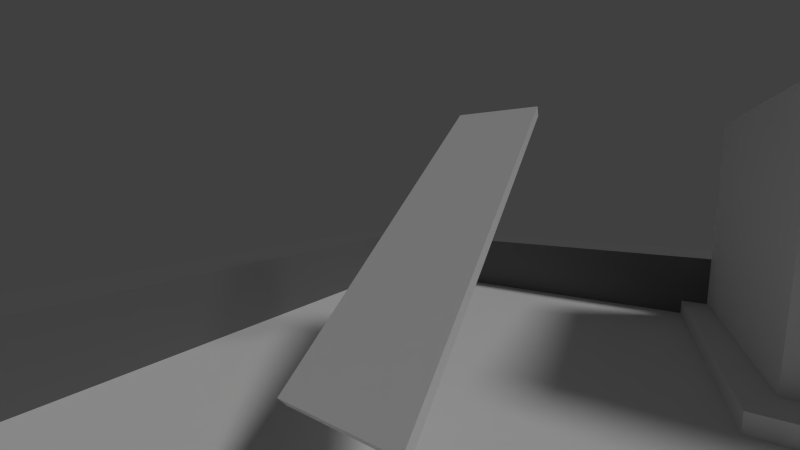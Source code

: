 # Source: test_coll.blend  (saved by Blender 2.75.0; exported with 4.5.12 LTS)
import bpy
from mathutils import Matrix  # noqa: F401  (used for matrix-valued properties, if any)

bpy.ops.wm.read_factory_settings(use_empty=True)
scene = bpy.context.scene
scene.name = 'Scene'

# ---- collections
col_collection_1 = bpy.data.collections.new('Collection 1'); scene.collection.children.link(col_collection_1)

# ---- materials (node trees are filled in below, after node groups)
mat_material_001 = bpy.data.materials.new('Material.001')
mat_material_001.alpha_threshold = 0.0
mat_material_001.diffuse_color = (0.1734, 0.1734, 0.1734, 1.0)
mat_material_001.roughness = 0.5
mat_material_002 = bpy.data.materials.new('Material.002')
mat_material_002.alpha_threshold = 0.0
mat_material_002.diffuse_color = (0.8, 0.1315, 0.2639, 1.0)
mat_material_002.roughness = 0.5
mat_material = bpy.data.materials.new('Material')
mat_material.alpha_threshold = 0.0
mat_material.roughness = 0.5
mat_material.line_color = (0.0, 0.0, 0.0, 1.0)

# ---- material node trees

# ---- world
world_world = bpy.data.worlds.new('World'); scene.world = world_world
world_world.color = (0.05088, 0.05088, 0.05088)
world_world.use_sun_shadow = False
world_world.sun_shadow_jitter_overblur = 0.0
world_world.cycles.sampling_method = 'MANUAL'
world_world.cycles.sample_map_resolution = 256

# ---- cameras
cam_camera = bpy.data.cameras.new('Camera')
cam_camera.clip_end = 100.0
cam_camera.lens = 13.81
cam_camera.sensor_width = 32.0
cam_camera.sensor_height = 18.0
cam_camera.ortho_scale = 7.314
cam_camera.lens_unit = 'FOV'
cam_camera.dof.focus_distance = 0.0
cam_camera.dof.aperture_fstop = 128.0

# ---- lights
light_lamp = bpy.data.lights.new('Lamp', 'SUN')
light_lamp.transmission_factor = 0.0
light_lamp.cutoff_distance = 30.0
light_lamp.angle = 0.1993
light_lamp.energy = 1.0
light_lamp.shadow_buffer_clip_start = 1.001
light_lamp.shadow_soft_size = 0.1
light_lamp.shadow_cascade_max_distance = 1000.0
light_lamp.cycles.use_multiple_importance_sampling = False

# ---- meshes
me_ghost_metka = bpy.data.meshes.new('ghost_metka')
me_ghost_metka.from_pydata([(-1.642, -1.854, -2.392), (-1.642, -1.854, -1.96), (-1.642, -1.0, -2.392), (-1.642, -1.0, -1.96), (2.987, -1.854, -2.392), (2.987, -1.854, -1.96), (2.987, -1.0, -2.392), (2.987, -1.0, -1.96), (-1.0, -1.0, -1.96), (-1.0, -1.0, -2.392), (-1.642, 4.883, -1.96), (-1.642, 4.883, -2.392), (-1.0, 4.883, -2.392), (-1.0, 4.883, -1.96)], [], [(1, 3, 2, 0), (8, 7, 6, 9), (7, 5, 4, 6), (5, 1, 0, 4), (0, 2, 9, 6, 4), (5, 7, 8, 3, 1), (8, 9, 12, 13), (10, 13, 12, 11), (3, 8, 13, 10), (9, 2, 11, 12), (2, 3, 10, 11)])
me_ghost_metka.use_remesh_preserve_volume = False
me_ghost_metka.use_remesh_preserve_attributes = False
me_ghost_metka.use_mirror_vertex_groups = False
me_ghost_metka.update()
me_ghost_coll = bpy.data.meshes.new('ghost_coll')
me_ghost_coll.from_pydata([(-1.0, -1.0, -2.392), (-1.0, -1.0, 3.717), (-1.0, 4.883, -2.392), (-1.0, 4.883, 3.717), (2.987, -1.0, -2.392), (2.987, -1.0, 3.717), (2.987, 4.883, -2.392), (2.987, 4.883, 3.717)], [], [(1, 3, 2, 0), (3, 7, 6, 2), (7, 5, 4, 6), (5, 1, 0, 4), (0, 2, 6, 4), (5, 7, 3, 1)])
me_ghost_coll.use_remesh_preserve_volume = False
me_ghost_coll.use_remesh_preserve_attributes = False
me_ghost_coll.use_mirror_vertex_groups = False
me_ghost_coll.update()
me_cube_002 = bpy.data.meshes.new('Cube.002')
me_cube_002.from_pydata([(-1.0, -7.927, -1.0), (-1.0, -7.927, 1.0), (-1.0, 7.927, -1.0), (-1.0, 7.927, 1.0), (1.0, -7.927, -1.0), (1.0, -7.927, 1.0), (1.0, 7.927, -1.0), (1.0, 7.927, 1.0)], [], [(1, 3, 2, 0), (3, 7, 6, 2), (7, 5, 4, 6), (5, 1, 0, 4), (0, 2, 6, 4), (5, 7, 3, 1)])
me_cube_002.materials.append(mat_material_001)
me_cube_002.use_remesh_preserve_volume = False
me_cube_002.use_remesh_preserve_attributes = False
me_cube_002.use_mirror_vertex_groups = False
me_cube_002.update()
me_sphere = bpy.data.meshes.new('Sphere')
me_sphere.from_pydata([(-0.08602, 0.0, 0.4325), (-0.1687, 0.0, 0.4074), (-0.245, 0.0, 0.3666), (-0.3118, 0.0, 0.3118), (-0.3666, 0.0, 0.245), (-0.4074, 0.0, 0.1687), (-0.4325, 0.0, 0.08602), (-0.4409, 0.0, 3.329e-08), (-0.4325, 0.0, -0.08602), (-0.4074, 0.0, -0.1687), (-0.3666, 0.0, -0.245), (-0.3118, 0.0, -0.3118), (-0.245, 0.0, -0.3666), (-0.1687, 0.0, -0.4074), (-0.08602, 0.0, -0.4325), (-0.08437, 0.01678, 0.4325), (-0.1655, 0.03292, 0.4074), (-0.2403, 0.04779, 0.3666), (-0.3058, 0.06083, 0.3118), (-0.3596, 0.07153, 0.245), (-0.3996, 0.07948, 0.1687), (-0.4242, 0.08437, 0.08602), (-0.4325, 0.08602, 3.329e-08), (-0.4242, 0.08437, -0.08602), (-0.3996, 0.07948, -0.1687), (-0.3596, 0.07153, -0.245), (-0.3058, 0.06083, -0.3118), (-0.2403, 0.04779, -0.3666), (-0.1655, 0.03292, -0.4074), (-0.08437, 0.01678, -0.4325), (-0.07948, 0.03292, 0.4325), (-0.1559, 0.06458, 0.4074), (-0.2263, 0.09375, 0.3666), (-0.2881, 0.1193, 0.3118), (-0.3387, 0.1403, 0.245), (-0.3764, 0.1559, 0.1687), (-0.3996, 0.1655, 0.08602), (-0.4074, 0.1687, 3.329e-08), (-0.3996, 0.1655, -0.08602), (-0.3764, 0.1559, -0.1687), (-0.3387, 0.1403, -0.245), (-0.2881, 0.1193, -0.3118), (-0.2263, 0.09375, -0.3666), (-0.1559, 0.06458, -0.4074), (-0.07948, 0.03292, -0.4325), (-0.07153, 0.04779, 0.4325), (-0.1403, 0.09375, 0.4074), (-0.2037, 0.1361, 0.3666), (-0.2592, 0.1732, 0.3118), (-0.3048, 0.2037, 0.245), (-0.3387, 0.2263, 0.1687), (-0.3596, 0.2403, 0.08602), (-0.3666, 0.245, 3.329e-08), (-0.3596, 0.2403, -0.08602), (-0.3387, 0.2263, -0.1687), (-0.3048, 0.2037, -0.245), (-0.2592, 0.1732, -0.3118), (-0.2037, 0.1361, -0.3666), (-0.1403, 0.09375, -0.4074), (-0.07153, 0.04779, -0.4325), (-0.06083, 0.06083, 0.4325), (-0.1193, 0.1193, 0.4074), (-0.1732, 0.1732, 0.3666), (-0.2205, 0.2205, 0.3118), (-0.2592, 0.2592, 0.245), (-0.2881, 0.2881, 0.1687), (-0.3058, 0.3058, 0.08602), (-0.3118, 0.3118, 3.329e-08), (-0.3058, 0.3058, -0.08602), (-0.2881, 0.2881, -0.1687), (-0.2592, 0.2592, -0.245), (-0.2205, 0.2205, -0.3118), (-0.1732, 0.1732, -0.3666), (-0.1193, 0.1193, -0.4074), (-0.06083, 0.06083, -0.4325), (-0.04779, 0.07153, 0.4325), (-0.09375, 0.1403, 0.4074), (-0.1361, 0.2037, 0.3666), (-0.1732, 0.2592, 0.3118), (-0.2037, 0.3048, 0.245), (-0.2263, 0.3387, 0.1687), (-0.2403, 0.3596, 0.08602), (-0.245, 0.3666, 3.329e-08), (-0.2403, 0.3596, -0.08602), (-0.2263, 0.3387, -0.1687), (-0.2037, 0.3048, -0.245), (-0.1732, 0.2592, -0.3118), (-0.1361, 0.2037, -0.3666), (-0.09375, 0.1403, -0.4074), (-0.04779, 0.07153, -0.4325), (-0.03292, 0.07948, 0.4325), (-0.06458, 0.1559, 0.4074), (-0.09375, 0.2263, 0.3666), (-0.1193, 0.2881, 0.3118), (-0.1403, 0.3387, 0.245), (-0.1559, 0.3764, 0.1687), (-0.1655, 0.3996, 0.08602), (-0.1687, 0.4074, 3.329e-08), (-0.1655, 0.3996, -0.08602), (-0.1559, 0.3764, -0.1687), (-0.1403, 0.3387, -0.245), (-0.1193, 0.2881, -0.3118), (-0.09375, 0.2263, -0.3666), (-0.06457, 0.1559, -0.4074), (-0.03292, 0.07948, -0.4325), (-0.01678, 0.08437, 0.4325), (-0.03292, 0.1655, 0.4074), (-0.04779, 0.2403, 0.3666), (-0.06083, 0.3058, 0.3118), (-0.07153, 0.3596, 0.245), (-0.07948, 0.3996, 0.1687), (-0.08437, 0.4242, 0.08602), (-0.08602, 0.4325, 3.329e-08), (-0.08437, 0.4242, -0.08602), (-0.07948, 0.3996, -0.1687), (-0.07153, 0.3596, -0.245), (-0.06083, 0.3058, -0.3118), (-0.04779, 0.2403, -0.3666), (-0.03292, 0.1655, -0.4074), (-0.01678, 0.08437, -0.4325), (1.44e-07, 0.08602, 0.4325), (1.407e-07, 0.1687, 0.4074), (1.375e-07, 0.245, 0.3666), (1.407e-07, 0.3118, 0.3118), (1.473e-07, 0.3666, 0.245), (1.21e-07, 0.4074, 0.1687), (1.736e-07, 0.4325, 0.08602), (1.67e-07, 0.4409, 3.329e-08), (1.736e-07, 0.4325, -0.08602), (1.013e-07, 0.4074, -0.1687), (1.473e-07, 0.3666, -0.245), (1.407e-07, 0.3118, -0.3118), (1.506e-07, 0.245, -0.3666), (1.342e-07, 0.1687, -0.4074), (1.358e-07, 0.08602, -0.4325), (0.01678, 0.08437, 0.4325), (0.03292, 0.1655, 0.4074), (0.04779, 0.2403, 0.3666), (0.06083, 0.3058, 0.3118), (0.07153, 0.3596, 0.245), (0.07948, 0.3996, 0.1687), (0.08437, 0.4242, 0.08602), (0.08602, 0.4325, 3.329e-08), (0.08437, 0.4242, -0.08602), (0.07948, 0.3996, -0.1687), (0.07153, 0.3596, -0.245), (0.06083, 0.3058, -0.3118), (0.04779, 0.2403, -0.3666), (0.03292, 0.1655, -0.4074), (0.01678, 0.08437, -0.4325), (0.03292, 0.07948, 0.4325), (0.06458, 0.1559, 0.4074), (0.09375, 0.2263, 0.3666), (0.1193, 0.2881, 0.3118), (0.1403, 0.3387, 0.245), (0.1559, 0.3764, 0.1687), (0.1655, 0.3996, 0.08602), (0.1687, 0.4074, 3.329e-08), (0.1655, 0.3996, -0.08602), (0.1559, 0.3764, -0.1687), (0.1403, 0.3387, -0.245), (0.1193, 0.2881, -0.3118), (0.09375, 0.2263, -0.3666), (0.06458, 0.1559, -0.4074), (0.03292, 0.07948, -0.4325), (0.04779, 0.07153, 0.4325), (0.09375, 0.1403, 0.4074), (0.1361, 0.2037, 0.3666), (0.1732, 0.2592, 0.3118), (0.2037, 0.3048, 0.245), (0.2263, 0.3387, 0.1687), (0.2403, 0.3596, 0.08602), (0.245, 0.3666, 3.329e-08), (0.2403, 0.3596, -0.08602), (0.2263, 0.3387, -0.1687), (0.2037, 0.3048, -0.245), (0.1732, 0.2592, -0.3118), (0.1361, 0.2037, -0.3666), (0.09375, 0.1403, -0.4074), (0.04779, 0.07153, -0.4325), (0.06083, 0.06083, 0.4325), (0.1193, 0.1193, 0.4074), (0.1732, 0.1732, 0.3666), (0.2205, 0.2205, 0.3118), (0.2592, 0.2592, 0.245), (0.2881, 0.2881, 0.1687), (0.3058, 0.3058, 0.08602), (0.3118, 0.3118, 3.329e-08), (0.3058, 0.3058, -0.08602), (0.2881, 0.2881, -0.1687), (0.2592, 0.2592, -0.245), (0.2205, 0.2205, -0.3118), (0.1732, 0.1732, -0.3666), (0.1193, 0.1193, -0.4074), (0.06083, 0.06083, -0.4325), (0.07153, 0.04779, 0.4325), (0.1403, 0.09375, 0.4074), (0.2037, 0.1361, 0.3666), (0.2592, 0.1732, 0.3118), (0.3048, 0.2037, 0.245), (0.3387, 0.2263, 0.1687), (0.3596, 0.2403, 0.08602), (0.3666, 0.245, 3.329e-08), (0.3596, 0.2403, -0.08602), (0.3387, 0.2263, -0.1687), (0.3048, 0.2037, -0.245), (0.2592, 0.1732, -0.3118), (0.2037, 0.1361, -0.3666), (0.1403, 0.09375, -0.4074), (0.07153, 0.04779, -0.4325), (0.07948, 0.03292, 0.4325), (0.1559, 0.06458, 0.4074), (0.2263, 0.09375, 0.3666), (0.2881, 0.1193, 0.3118), (0.3387, 0.1403, 0.245), (0.3764, 0.1559, 0.1687), (0.3996, 0.1655, 0.08602), (0.4074, 0.1687, 3.329e-08), (0.3996, 0.1655, -0.08602), (0.3764, 0.1559, -0.1687), (0.3387, 0.1403, -0.245), (0.2881, 0.1193, -0.3118), (0.2263, 0.09375, -0.3666), (0.1559, 0.06458, -0.4074), (0.07948, 0.03292, -0.4325), (0.08437, 0.01678, 0.4325), (0.1655, 0.03292, 0.4074), (0.2403, 0.04779, 0.3666), (0.3058, 0.06083, 0.3118), (0.3596, 0.07153, 0.245), (0.3996, 0.07948, 0.1687), (0.4242, 0.08437, 0.08602), (0.4325, 0.08602, 3.329e-08), (0.4242, 0.08437, -0.08602), (0.3996, 0.07948, -0.1687), (0.3596, 0.07153, -0.245), (0.3058, 0.06083, -0.3118), (0.2403, 0.04779, -0.3666), (0.1655, 0.03292, -0.4074), (0.08437, 0.01678, -0.4325), (0.08602, -3.18e-09, 0.4325), (0.1687, 1.817e-08, 0.4074), (0.245, 1.16e-08, 0.3666), (0.3118, -1.139e-08, 0.3118), (0.3666, -3.768e-08, 0.245), (0.4074, 2.803e-08, 0.1687), (0.4325, -3.768e-08, 0.08602), (0.4409, -4.425e-08, 3.329e-08), (0.4325, -3.768e-08, -0.08602), (0.4074, 2.803e-08, -0.1687), (0.3666, -3.768e-08, -0.245), (0.3118, -1.139e-08, -0.3118), (0.245, -4.823e-09, -0.3666), (0.1687, 1.748e-09, -0.4074), (0.08602, 1.748e-09, -0.4325), (0.08437, -0.01678, 0.4325), (0.1655, -0.03292, 0.4074), (0.2403, -0.04779, 0.3666), (0.3058, -0.06083, 0.3118), (0.3596, -0.07153, 0.245), (0.3996, -0.07948, 0.1687), (0.4242, -0.08437, 0.08602), (0.4325, -0.08602, 3.329e-08), (0.4242, -0.08437, -0.08602), (0.3996, -0.07948, -0.1687), (0.3596, -0.07153, -0.245), (0.3058, -0.06083, -0.3118), (0.2403, -0.04779, -0.3666), (0.1655, -0.03292, -0.4074), (0.08437, -0.01678, -0.4325), (0.07948, -0.03292, 0.4325), (0.1559, -0.06458, 0.4074), (0.2263, -0.09375, 0.3666), (0.2881, -0.1193, 0.3118), (0.3387, -0.1403, 0.245), (0.3764, -0.1559, 0.1687), (0.3996, -0.1655, 0.08602), (0.4074, -0.1687, 3.329e-08), (0.3996, -0.1655, -0.08602), (0.3764, -0.1559, -0.1687), (0.3387, -0.1403, -0.245), (0.2881, -0.1193, -0.3118), (0.2263, -0.09375, -0.3666), (0.1559, -0.06458, -0.4074), (0.07948, -0.03292, -0.4325), (0.07153, -0.04779, 0.4325), (0.1403, -0.09375, 0.4074), (0.2037, -0.1361, 0.3666), (0.2592, -0.1732, 0.3118), (0.3048, -0.2037, 0.245), (0.3387, -0.2263, 0.1687), (0.3596, -0.2403, 0.08602), (0.3666, -0.245, 3.329e-08), (0.3596, -0.2403, -0.08602), (0.3387, -0.2263, -0.1687), (0.3048, -0.2037, -0.245), (0.2592, -0.1732, -0.3118), (0.2037, -0.1361, -0.3666), (0.1403, -0.09375, -0.4074), (0.07153, -0.04779, -0.4325), (0.06083, -0.06083, 0.4325), (0.1193, -0.1193, 0.4074), (0.1732, -0.1732, 0.3666), (0.2205, -0.2205, 0.3118), (0.2592, -0.2592, 0.245), (0.2881, -0.2881, 0.1687), (0.3058, -0.3058, 0.08602), (0.3118, -0.3118, 3.329e-08), (0.3058, -0.3058, -0.08602), (0.2881, -0.2881, -0.1687), (0.2592, -0.2592, -0.245), (0.2205, -0.2205, -0.3118), (0.1732, -0.1732, -0.3666), (0.1193, -0.1193, -0.4074), (0.06083, -0.06083, -0.4325), (0.04779, -0.07153, 0.4325), (0.09375, -0.1403, 0.4074), (0.1361, -0.2037, 0.3666), (0.1732, -0.2592, 0.3118), (0.2037, -0.3048, 0.245), (0.2263, -0.3387, 0.1687), (0.2403, -0.3596, 0.08602), (0.245, -0.3666, 3.329e-08), (0.2403, -0.3596, -0.08602), (0.2263, -0.3387, -0.1687), (0.2037, -0.3048, -0.245), (0.1732, -0.2592, -0.3118), (0.1361, -0.2037, -0.3666), (0.09375, -0.1403, -0.4074), (0.04779, -0.07153, -0.4325), (1.437e-07, 0.0, -0.4409), (0.03292, -0.07948, 0.4325), (0.06458, -0.1559, 0.4074), (0.09375, -0.2263, 0.3666), (0.1193, -0.2881, 0.3118), (0.1403, -0.3387, 0.245), (0.1559, -0.3764, 0.1687), (0.1655, -0.3996, 0.08602), (0.1687, -0.4074, 3.329e-08), (0.1655, -0.3996, -0.08602), (0.1559, -0.3764, -0.1687), (0.1403, -0.3387, -0.245), (0.1193, -0.2881, -0.3118), (0.09375, -0.2263, -0.3666), (0.06458, -0.1559, -0.4074), (0.03292, -0.07948, -0.4325), (0.01678, -0.08437, 0.4325), (0.03292, -0.1655, 0.4074), (0.04779, -0.2403, 0.3666), (0.06083, -0.3058, 0.3118), (0.07153, -0.3596, 0.245), (0.07948, -0.3996, 0.1687), (0.08437, -0.4242, 0.08602), (0.08602, -0.4325, 3.329e-08), (0.08437, -0.4242, -0.08602), (0.07948, -0.3996, -0.1687), (0.07153, -0.3596, -0.245), (0.06083, -0.3058, -0.3118), (0.04779, -0.2403, -0.3666), (0.03292, -0.1655, -0.4074), (0.01678, -0.08437, -0.4325), (1.375e-07, -0.08602, 0.4325), (1.243e-07, -0.1687, 0.4074), (1.243e-07, -0.245, 0.3666), (8.161e-08, -0.3118, 0.3118), (6.19e-08, -0.3666, 0.245), (1.407e-07, -0.4074, 0.1687), (4.218e-08, -0.4325, 0.08602), (6.19e-08, -0.4409, 3.329e-08), (4.218e-08, -0.4325, -0.08602), (1.407e-07, -0.4074, -0.1687), (6.19e-08, -0.3666, -0.245), (8.161e-08, -0.3118, -0.3118), (1.145e-07, -0.245, -0.3666), (1.112e-07, -0.1687, -0.4074), (1.391e-07, -0.08602, -0.4325), (-0.01678, -0.08437, 0.4325), (-0.03292, -0.1655, 0.4074), (-0.04779, -0.2403, 0.3666), (-0.06083, -0.3058, 0.3118), (-0.07153, -0.3596, 0.245), (-0.07948, -0.3996, 0.1687), (-0.08437, -0.4242, 0.08602), (-0.08602, -0.4325, 3.329e-08), (-0.08437, -0.4242, -0.08602), (-0.07948, -0.3996, -0.1687), (-0.07153, -0.3596, -0.245), (-0.06083, -0.3058, -0.3118), (-0.04779, -0.2403, -0.3666), (-0.03292, -0.1655, -0.4074), (-0.01678, -0.08437, -0.4325), (-0.03292, -0.07948, 0.4325), (-0.06457, -0.1559, 0.4074), (-0.09375, -0.2263, 0.3666), (-0.1193, -0.2881, 0.3118), (-0.1403, -0.3387, 0.245), (-0.1559, -0.3764, 0.1687), (-0.1655, -0.3996, 0.08602), (-0.1687, -0.4074, 3.329e-08), (-0.1655, -0.3996, -0.08602), (-0.1559, -0.3764, -0.1687), (-0.1403, -0.3387, -0.245), (-0.1193, -0.2881, -0.3118), (-0.09375, -0.2263, -0.3666), (-0.06457, -0.1559, -0.4074), (-0.03292, -0.07948, -0.4325), (-0.04779, -0.07153, 0.4325), (-0.09375, -0.1403, 0.4074), (-0.1361, -0.2037, 0.3666), (-0.1732, -0.2592, 0.3118), (-0.2037, -0.3048, 0.245), (-0.2263, -0.3387, 0.1687), (-0.2403, -0.3596, 0.08602), (-0.245, -0.3666, 3.329e-08), (-0.2403, -0.3596, -0.08602), (-0.2263, -0.3387, -0.1687), (-0.2037, -0.3048, -0.245), (-0.1732, -0.2592, -0.3118), (-0.1361, -0.2037, -0.3666), (-0.09375, -0.1403, -0.4074), (-0.04779, -0.07153, -0.4325), (-0.06083, -0.06083, 0.4325), (-0.1193, -0.1193, 0.4074), (-0.1732, -0.1732, 0.3666), (-0.2205, -0.2205, 0.3118), (-0.2592, -0.2592, 0.245), (-0.2881, -0.2881, 0.1687), (-0.3058, -0.3058, 0.08602), (-0.3118, -0.3118, 3.329e-08), (-0.3058, -0.3058, -0.08602), (-0.2881, -0.2881, -0.1687), (-0.2592, -0.2592, -0.245), (-0.2205, -0.2205, -0.3118), (-0.1732, -0.1732, -0.3666), (-0.1193, -0.1193, -0.4074), (-0.06083, -0.06083, -0.4325), (-0.07153, -0.04779, 0.4325), (-0.1403, -0.09375, 0.4074), (-0.2037, -0.1361, 0.3666), (-0.2592, -0.1732, 0.3118), (-0.3048, -0.2037, 0.245), (-0.3387, -0.2263, 0.1687), (-0.3596, -0.2403, 0.08602), (-0.3666, -0.245, 3.329e-08), (-0.3596, -0.2403, -0.08602), (-0.3387, -0.2263, -0.1687), (-0.3048, -0.2037, -0.245), (-0.2592, -0.1732, -0.3118), (-0.2037, -0.1361, -0.3666), (-0.1403, -0.09375, -0.4074), (-0.07153, -0.04779, -0.4325), (1.094e-08, -5.498e-08, 0.4409), (-0.07948, -0.03292, 0.4325), (-0.1559, -0.06458, 0.4074), (-0.2263, -0.09375, 0.3666), (-0.2881, -0.1193, 0.3118), (-0.3387, -0.1403, 0.245), (-0.3764, -0.1559, 0.1687), (-0.3996, -0.1655, 0.08602), (-0.4074, -0.1687, 3.329e-08), (-0.3996, -0.1655, -0.08602), (-0.3764, -0.1559, -0.1687), (-0.3387, -0.1403, -0.245), (-0.2881, -0.1193, -0.3118), (-0.2263, -0.09375, -0.3666), (-0.1559, -0.06458, -0.4074), (-0.07948, -0.03292, -0.4325), (-0.08437, -0.01678, 0.4325), (-0.1655, -0.03292, 0.4074), (-0.2403, -0.04779, 0.3666), (-0.3058, -0.06083, 0.3118), (-0.3596, -0.07153, 0.245), (-0.3996, -0.07948, 0.1687), (-0.4242, -0.08437, 0.08602), (-0.4325, -0.08602, 3.329e-08), (-0.4242, -0.08437, -0.08602), (-0.3996, -0.07948, -0.1687), (-0.3596, -0.07153, -0.245), (-0.3058, -0.06083, -0.3118), (-0.2403, -0.04779, -0.3666), (-0.1655, -0.03292, -0.4074), (-0.08437, -0.01678, -0.4325)], [], [(7, 6, 21, 22), (5, 4, 19, 20), (3, 2, 17, 18), (14, 13, 28, 29), (1, 0, 15, 16), (12, 11, 26, 27), (10, 9, 24, 25), (8, 7, 22, 23), (6, 5, 20, 21), (4, 3, 18, 19), (2, 1, 16, 17), (13, 12, 27, 28), (11, 10, 25, 26), (9, 8, 23, 24), (17, 16, 31, 32), (28, 27, 42, 43), (26, 25, 40, 41), (24, 23, 38, 39), (22, 21, 36, 37), (20, 19, 34, 35), (18, 17, 32, 33), (29, 28, 43, 44), (16, 15, 30, 31), (27, 26, 41, 42), (25, 24, 39, 40), (23, 22, 37, 38), (21, 20, 35, 36), (19, 18, 33, 34), (32, 31, 46, 47), (43, 42, 57, 58), (41, 40, 55, 56), (39, 38, 53, 54), (37, 36, 51, 52), (35, 34, 49, 50), (33, 32, 47, 48), (44, 43, 58, 59), (31, 30, 45, 46), (42, 41, 56, 57), (40, 39, 54, 55), (38, 37, 52, 53), (36, 35, 50, 51), (34, 33, 48, 49), (47, 46, 61, 62), (58, 57, 72, 73), (56, 55, 70, 71), (54, 53, 68, 69), (52, 51, 66, 67), (50, 49, 64, 65), (48, 47, 62, 63), (59, 58, 73, 74), (46, 45, 60, 61), (57, 56, 71, 72), (55, 54, 69, 70), (53, 52, 67, 68), (51, 50, 65, 66), (49, 48, 63, 64), (62, 61, 76, 77), (73, 72, 87, 88), (71, 70, 85, 86), (69, 68, 83, 84), (67, 66, 81, 82), (65, 64, 79, 80), (63, 62, 77, 78), (74, 73, 88, 89), (61, 60, 75, 76), (72, 71, 86, 87), (70, 69, 84, 85), (68, 67, 82, 83), (66, 65, 80, 81), (64, 63, 78, 79), (77, 76, 91, 92), (88, 87, 102, 103), (86, 85, 100, 101), (84, 83, 98, 99), (82, 81, 96, 97), (80, 79, 94, 95), (78, 77, 92, 93), (89, 88, 103, 104), (76, 75, 90, 91), (87, 86, 101, 102), (85, 84, 99, 100), (83, 82, 97, 98), (81, 80, 95, 96), (79, 78, 93, 94), (92, 91, 106, 107), (103, 102, 117, 118), (101, 100, 115, 116), (99, 98, 113, 114), (97, 96, 111, 112), (95, 94, 109, 110), (93, 92, 107, 108), (104, 103, 118, 119), (91, 90, 105, 106), (102, 101, 116, 117), (100, 99, 114, 115), (98, 97, 112, 113), (96, 95, 110, 111), (94, 93, 108, 109), (107, 106, 121, 122), (118, 117, 132, 133), (116, 115, 130, 131), (114, 113, 128, 129), (112, 111, 126, 127), (110, 109, 124, 125), (108, 107, 122, 123), (119, 118, 133, 134), (106, 105, 120, 121), (117, 116, 131, 132), (115, 114, 129, 130), (113, 112, 127, 128), (111, 110, 125, 126), (109, 108, 123, 124), (122, 121, 136, 137), (133, 132, 147, 148), (131, 130, 145, 146), (129, 128, 143, 144), (127, 126, 141, 142), (125, 124, 139, 140), (123, 122, 137, 138), (134, 133, 148, 149), (121, 120, 135, 136), (132, 131, 146, 147), (130, 129, 144, 145), (128, 127, 142, 143), (126, 125, 140, 141), (124, 123, 138, 139), (137, 136, 151, 152), (148, 147, 162, 163), (146, 145, 160, 161), (144, 143, 158, 159), (142, 141, 156, 157), (140, 139, 154, 155), (138, 137, 152, 153), (149, 148, 163, 164), (136, 135, 150, 151), (147, 146, 161, 162), (145, 144, 159, 160), (143, 142, 157, 158), (141, 140, 155, 156), (139, 138, 153, 154), (152, 151, 166, 167), (163, 162, 177, 178), (161, 160, 175, 176), (159, 158, 173, 174), (157, 156, 171, 172), (155, 154, 169, 170), (153, 152, 167, 168), (164, 163, 178, 179), (151, 150, 165, 166), (162, 161, 176, 177), (160, 159, 174, 175), (158, 157, 172, 173), (156, 155, 170, 171), (154, 153, 168, 169), (167, 166, 181, 182), (178, 177, 192, 193), (176, 175, 190, 191), (174, 173, 188, 189), (172, 171, 186, 187), (170, 169, 184, 185), (168, 167, 182, 183), (179, 178, 193, 194), (166, 165, 180, 181), (177, 176, 191, 192), (175, 174, 189, 190), (173, 172, 187, 188), (171, 170, 185, 186), (169, 168, 183, 184), (182, 181, 196, 197), (193, 192, 207, 208), (191, 190, 205, 206), (189, 188, 203, 204), (187, 186, 201, 202), (185, 184, 199, 200), (183, 182, 197, 198), (194, 193, 208, 209), (181, 180, 195, 196), (192, 191, 206, 207), (190, 189, 204, 205), (188, 187, 202, 203), (186, 185, 200, 201), (184, 183, 198, 199), (197, 196, 211, 212), (208, 207, 222, 223), (206, 205, 220, 221), (204, 203, 218, 219), (202, 201, 216, 217), (200, 199, 214, 215), (198, 197, 212, 213), (209, 208, 223, 224), (196, 195, 210, 211), (207, 206, 221, 222), (205, 204, 219, 220), (203, 202, 217, 218), (201, 200, 215, 216), (199, 198, 213, 214), (212, 211, 226, 227), (223, 222, 237, 238), (221, 220, 235, 236), (219, 218, 233, 234), (217, 216, 231, 232), (215, 214, 229, 230), (213, 212, 227, 228), (224, 223, 238, 239), (211, 210, 225, 226), (222, 221, 236, 237), (220, 219, 234, 235), (218, 217, 232, 233), (216, 215, 230, 231), (214, 213, 228, 229), (227, 226, 241, 242), (238, 237, 252, 253), (236, 235, 250, 251), (234, 233, 248, 249), (232, 231, 246, 247), (230, 229, 244, 245), (228, 227, 242, 243), (239, 238, 253, 254), (226, 225, 240, 241), (237, 236, 251, 252), (235, 234, 249, 250), (233, 232, 247, 248), (231, 230, 245, 246), (229, 228, 243, 244), (242, 241, 256, 257), (253, 252, 267, 268), (251, 250, 265, 266), (249, 248, 263, 264), (247, 246, 261, 262), (245, 244, 259, 260), (243, 242, 257, 258), (254, 253, 268, 269), (241, 240, 255, 256), (252, 251, 266, 267), (250, 249, 264, 265), (248, 247, 262, 263), (246, 245, 260, 261), (244, 243, 258, 259), (257, 256, 271, 272), (268, 267, 282, 283), (266, 265, 280, 281), (264, 263, 278, 279), (262, 261, 276, 277), (260, 259, 274, 275), (258, 257, 272, 273), (269, 268, 283, 284), (256, 255, 270, 271), (267, 266, 281, 282), (265, 264, 279, 280), (263, 262, 277, 278), (261, 260, 275, 276), (259, 258, 273, 274), (272, 271, 286, 287), (283, 282, 297, 298), (281, 280, 295, 296), (279, 278, 293, 294), (277, 276, 291, 292), (275, 274, 289, 290), (273, 272, 287, 288), (284, 283, 298, 299), (271, 270, 285, 286), (282, 281, 296, 297), (280, 279, 294, 295), (278, 277, 292, 293), (276, 275, 290, 291), (274, 273, 288, 289), (287, 286, 301, 302), (298, 297, 312, 313), (296, 295, 310, 311), (294, 293, 308, 309), (292, 291, 306, 307), (290, 289, 304, 305), (288, 287, 302, 303), (299, 298, 313, 314), (286, 285, 300, 301), (297, 296, 311, 312), (295, 294, 309, 310), (293, 292, 307, 308), (291, 290, 305, 306), (289, 288, 303, 304), (302, 301, 316, 317), (313, 312, 327, 328), (311, 310, 325, 326), (309, 308, 323, 324), (307, 306, 321, 322), (305, 304, 319, 320), (303, 302, 317, 318), (314, 313, 328, 329), (301, 300, 315, 316), (312, 311, 326, 327), (310, 309, 324, 325), (308, 307, 322, 323), (306, 305, 320, 321), (304, 303, 318, 319), (317, 316, 332, 333), (328, 327, 343, 344), (326, 325, 341, 342), (324, 323, 339, 340), (322, 321, 337, 338), (320, 319, 335, 336), (318, 317, 333, 334), (329, 328, 344, 345), (316, 315, 331, 332), (327, 326, 342, 343), (325, 324, 340, 341), (323, 322, 338, 339), (321, 320, 336, 337), (319, 318, 334, 335), (333, 332, 347, 348), (344, 343, 358, 359), (342, 341, 356, 357), (340, 339, 354, 355), (338, 337, 352, 353), (336, 335, 350, 351), (334, 333, 348, 349), (345, 344, 359, 360), (332, 331, 346, 347), (343, 342, 357, 358), (341, 340, 355, 356), (339, 338, 353, 354), (337, 336, 351, 352), (335, 334, 349, 350), (348, 347, 362, 363), (359, 358, 373, 374), (357, 356, 371, 372), (355, 354, 369, 370), (353, 352, 367, 368), (351, 350, 365, 366), (349, 348, 363, 364), (360, 359, 374, 375), (347, 346, 361, 362), (358, 357, 372, 373), (356, 355, 370, 371), (354, 353, 368, 369), (352, 351, 366, 367), (350, 349, 364, 365), (363, 362, 377, 378), (374, 373, 388, 389), (372, 371, 386, 387), (370, 369, 384, 385), (368, 367, 382, 383), (366, 365, 380, 381), (364, 363, 378, 379), (375, 374, 389, 390), (362, 361, 376, 377), (373, 372, 387, 388), (371, 370, 385, 386), (369, 368, 383, 384), (367, 366, 381, 382), (365, 364, 379, 380), (378, 377, 392, 393), (389, 388, 403, 404), (387, 386, 401, 402), (385, 384, 399, 400), (383, 382, 397, 398), (381, 380, 395, 396), (379, 378, 393, 394), (390, 389, 404, 405), (377, 376, 391, 392), (388, 387, 402, 403), (386, 385, 400, 401), (384, 383, 398, 399), (382, 381, 396, 397), (380, 379, 394, 395), (393, 392, 407, 408), (404, 403, 418, 419), (402, 401, 416, 417), (400, 399, 414, 415), (398, 397, 412, 413), (396, 395, 410, 411), (394, 393, 408, 409), (405, 404, 419, 420), (392, 391, 406, 407), (403, 402, 417, 418), (401, 400, 415, 416), (399, 398, 413, 414), (397, 396, 411, 412), (395, 394, 409, 410), (408, 407, 422, 423), (419, 418, 433, 434), (417, 416, 431, 432), (415, 414, 429, 430), (413, 412, 427, 428), (411, 410, 425, 426), (409, 408, 423, 424), (420, 419, 434, 435), (407, 406, 421, 422), (418, 417, 432, 433), (416, 415, 430, 431), (414, 413, 428, 429), (412, 411, 426, 427), (410, 409, 424, 425), (423, 422, 437, 438), (434, 433, 448, 449), (432, 431, 446, 447), (430, 429, 444, 445), (428, 427, 442, 443), (426, 425, 440, 441), (424, 423, 438, 439), (435, 434, 449, 450), (422, 421, 436, 437), (433, 432, 447, 448), (431, 430, 445, 446), (429, 428, 443, 444), (427, 426, 441, 442), (425, 424, 439, 440), (438, 437, 453, 454), (449, 448, 464, 465), (447, 446, 462, 463), (445, 444, 460, 461), (443, 442, 458, 459), (441, 440, 456, 457), (439, 438, 454, 455), (450, 449, 465, 466), (437, 436, 452, 453), (448, 447, 463, 464), (446, 445, 461, 462), (444, 443, 459, 460), (442, 441, 457, 458), (440, 439, 455, 456), (454, 453, 468, 469), (465, 464, 479, 480), (463, 462, 477, 478), (461, 460, 475, 476), (459, 458, 473, 474), (457, 456, 471, 472), (455, 454, 469, 470), (466, 465, 480, 481), (453, 452, 467, 468), (464, 463, 478, 479), (462, 461, 476, 477), (460, 459, 474, 475), (458, 457, 472, 473), (456, 455, 470, 471), (330, 14, 29), (0, 451, 15), (15, 451, 30), (330, 29, 44), (30, 451, 45), (330, 44, 59), (45, 451, 60), (330, 59, 74), (60, 451, 75), (330, 74, 89), (75, 451, 90), (330, 89, 104), (90, 451, 105), (330, 104, 119), (105, 451, 120), (330, 119, 134), (120, 451, 135), (330, 134, 149), (135, 451, 150), (330, 149, 164), (150, 451, 165), (330, 164, 179), (165, 451, 180), (330, 179, 194), (180, 451, 195), (330, 194, 209), (195, 451, 210), (330, 209, 224), (210, 451, 225), (330, 224, 239), (225, 451, 240), (330, 239, 254), (240, 451, 255), (330, 254, 269), (255, 451, 270), (330, 269, 284), (270, 451, 285), (330, 284, 299), (285, 451, 300), (330, 299, 314), (300, 451, 315), (330, 314, 329), (315, 451, 331), (330, 329, 345), (331, 451, 346), (330, 345, 360), (346, 451, 361), (330, 360, 375), (361, 451, 376), (330, 375, 390), (376, 451, 391), (330, 390, 405), (391, 451, 406), (330, 405, 420), (406, 451, 421), (330, 420, 435), (421, 451, 436), (330, 435, 450), (436, 451, 452), (330, 450, 466), (452, 451, 467), (330, 466, 481), (469, 468, 1, 2), (480, 479, 12, 13), (467, 451, 0), (478, 477, 10, 11), (476, 475, 8, 9), (474, 473, 6, 7), (472, 471, 4, 5), (470, 469, 2, 3), (481, 480, 13, 14), (468, 467, 0, 1), (479, 478, 11, 12), (477, 476, 9, 10), (475, 474, 7, 8), (473, 472, 5, 6), (471, 470, 3, 4), (330, 481, 14)])
me_sphere.polygons.foreach_set('use_smooth', [True] * 512)
me_sphere.materials.append(mat_material_002)
me_sphere.use_remesh_preserve_volume = False
me_sphere.use_remesh_preserve_attributes = False
me_sphere.use_mirror_vertex_groups = False
me_sphere.update()
me_cube_001 = bpy.data.meshes.new('Cube.001')
me_cube_001.from_pydata([(-1.0, -3.949, -0.1243), (-1.0, -3.949, 0.1243), (-1.0, 3.949, -0.1243), (-1.0, 3.949, 0.1243), (1.0, -3.949, -0.1243), (1.0, -3.949, 0.1243), (1.0, 3.949, -0.1243), (1.0, 3.949, 0.1243)], [], [(1, 3, 2, 0), (3, 7, 6, 2), (7, 5, 4, 6), (5, 1, 0, 4), (0, 2, 6, 4), (5, 7, 3, 1)])
me_cube_001.use_remesh_preserve_volume = False
me_cube_001.use_remesh_preserve_attributes = False
me_cube_001.use_mirror_vertex_groups = False
me_cube_001.update()
me_cylinder = bpy.data.meshes.new('Cylinder')
me_cylinder.from_pydata([(0.0, 0.5, -1.259), (0.0, 0.5, 1.259), (0.1913, 0.4619, -1.259), (0.1913, 0.4619, 1.259), (0.3536, 0.3536, -1.259), (0.3536, 0.3536, 1.259), (0.4619, 0.1913, -1.259), (0.4619, 0.1913, 1.259), (0.5, -2.186e-08, -1.259), (0.5, -2.186e-08, 1.259), (0.4619, -0.1913, -1.259), (0.4619, -0.1913, 1.259), (0.3536, -0.3536, -1.259), (0.3536, -0.3536, 1.259), (0.1913, -0.4619, -1.259), (0.1913, -0.4619, 1.259), (7.55e-08, -0.5, -1.259), (7.55e-08, -0.5, 1.259), (-0.1913, -0.4619, -1.259), (-0.1913, -0.4619, 1.259), (-0.3536, -0.3536, -1.259), (-0.3536, -0.3536, 1.259), (-0.4619, -0.1913, -1.259), (-0.4619, -0.1913, 1.259), (-0.5, 5.962e-09, -1.259), (-0.5, 5.962e-09, 1.259), (-0.4619, 0.1913, -1.259), (-0.4619, 0.1913, 1.259), (-0.3536, 0.3536, -1.259), (-0.3536, 0.3536, 1.259), (-0.1913, 0.4619, -1.259), (-0.1913, 0.4619, 1.259)], [], [(0, 1, 3, 2), (2, 3, 5, 4), (4, 5, 7, 6), (6, 7, 9, 8), (8, 9, 11, 10), (10, 11, 13, 12), (12, 13, 15, 14), (14, 15, 17, 16), (16, 17, 19, 18), (18, 19, 21, 20), (20, 21, 23, 22), (22, 23, 25, 24), (24, 25, 27, 26), (26, 27, 29, 28), (3, 1, 31, 29, 27, 25, 23, 21, 19, 17, 15, 13, 11, 9, 7, 5), (30, 31, 1, 0), (28, 29, 31, 30), (0, 2, 4, 6, 8, 10, 12, 14, 16, 18, 20, 22, 24, 26, 28, 30)])
me_cylinder.use_remesh_preserve_volume = False
me_cylinder.use_remesh_preserve_attributes = False
me_cylinder.use_mirror_vertex_groups = False
me_cylinder.update()
me_cube = bpy.data.meshes.new('Cube')
me_cube.from_pydata([(10.0, 10.0, -1.0), (10.0, -10.0, -1.0), (-10.0, -10.0, -1.0), (-10.0, 10.0, -1.0), (10.0, 10.0, 1.0), (10.0, -10.0, 1.0), (-10.0, -10.0, 1.0), (-10.0, 10.0, 1.0)], [], [(0, 1, 2, 3), (4, 7, 6, 5), (0, 4, 5, 1), (1, 5, 6, 2), (2, 6, 7, 3), (4, 0, 3, 7)])
me_cube.materials.append(mat_material)
me_cube.use_remesh_preserve_volume = False
me_cube.use_remesh_preserve_attributes = False
me_cube.use_mirror_vertex_groups = False
me_cube.update()
me_cube_003 = bpy.data.meshes.new('Cube.003')
me_cube_003.from_pydata([(-1.0, -7.927, -1.0), (-1.0, -7.927, 1.0), (-1.0, 7.927, -1.0), (-1.0, 7.927, 1.0), (1.0, -7.927, -1.0), (1.0, -7.927, 1.0), (1.0, 7.927, -1.0), (1.0, 7.927, 1.0)], [], [(1, 3, 2, 0), (3, 7, 6, 2), (7, 5, 4, 6), (5, 1, 0, 4), (0, 2, 6, 4), (5, 7, 3, 1)])
me_cube_003.materials.append(mat_material_001)
me_cube_003.use_remesh_preserve_volume = False
me_cube_003.use_remesh_preserve_attributes = False
me_cube_003.use_mirror_vertex_groups = False
me_cube_003.update()
me_cube_004 = bpy.data.meshes.new('Cube.004')
me_cube_004.from_pydata([(-1.0, -7.927, -1.0), (-1.0, -7.927, 1.0), (-1.0, 7.927, -1.0), (-1.0, 7.927, 1.0), (1.0, -7.927, -1.0), (1.0, -7.927, 1.0), (1.0, 7.927, -1.0), (1.0, 7.927, 1.0)], [], [(1, 3, 2, 0), (3, 7, 6, 2), (7, 5, 4, 6), (5, 1, 0, 4), (0, 2, 6, 4), (5, 7, 3, 1)])
me_cube_004.materials.append(mat_material_001)
me_cube_004.use_remesh_preserve_volume = False
me_cube_004.use_remesh_preserve_attributes = False
me_cube_004.use_mirror_vertex_groups = False
me_cube_004.update()
me_cube_005 = bpy.data.meshes.new('Cube.005')
me_cube_005.from_pydata([(-1.0, -7.927, -1.0), (-1.0, -7.927, 1.0), (-1.0, 7.927, -1.0), (-1.0, 7.927, 1.0), (1.0, -7.927, -1.0), (1.0, -7.927, 1.0), (1.0, 7.927, -1.0), (1.0, 7.927, 1.0)], [], [(1, 3, 2, 0), (3, 7, 6, 2), (7, 5, 4, 6), (5, 1, 0, 4), (0, 2, 6, 4), (5, 7, 3, 1)])
me_cube_005.materials.append(mat_material_001)
me_cube_005.use_remesh_preserve_volume = False
me_cube_005.use_remesh_preserve_attributes = False
me_cube_005.use_mirror_vertex_groups = False
me_cube_005.update()

# ---- objects
ob_coll_metka = bpy.data.objects.new('Coll_metka', me_ghost_metka)
ob_coll_ghost = bpy.data.objects.new('Coll_ghost', me_ghost_coll)
ob_stenka1 = bpy.data.objects.new('Stenka1', me_cube_002)
ob_sphere = bpy.data.objects.new('Sphere', me_sphere)
ob_gorka = bpy.data.objects.new('gorka', me_cube_001)
ob_igrok = bpy.data.objects.new('igrok', me_cylinder)
ob_pol = bpy.data.objects.new('pol', me_cube)
ob_lamp = bpy.data.objects.new('Lamp', light_lamp)
ob_camera = bpy.data.objects.new('Camera', cam_camera)
ob_stenka2 = bpy.data.objects.new('Stenka2', me_cube_003)
ob_stenka3 = bpy.data.objects.new('Stenka3', me_cube_004)
ob_stenka4 = bpy.data.objects.new('Stenka4', me_cube_005)

# ---- transforms, parenting, visibility, modifiers, constraints
ob_coll_metka.location = (4.943, 3.083, 2.311)
ob_coll_metka.lineart.crease_threshold = 0.0
ob_coll_ghost.location = (4.943, 3.083, 2.311)
ob_coll_ghost.lineart.crease_threshold = 0.0
ob_stenka1.location = (-8.924, -0.007427, 0.8263)
ob_stenka1.lineart.crease_threshold = 0.0
ob_sphere.location = (-1.599, 2.128, 9.36)
ob_sphere.display_bounds_type = 'SPHERE'
ob_sphere.lineart.crease_threshold = 0.0
ob_gorka.location = (-1.506, -0.4409, 3.578)
ob_gorka.rotation_euler = (0.6537, -0.0, 0.0)
ob_gorka.lineart.crease_threshold = 0.0
ob_igrok.location = (2.096, -6.74, 2.839)
ob_igrok.lineart.crease_threshold = 0.0
ob_pol.location = (0.0, 0.0, -1.08)
ob_pol.lock_rotations_4d = False
ob_pol.empty_display_type = 'ARROWS'
ob_pol.lineart.crease_threshold = 0.0
ob_lamp.location = (4.076, 11.94, 5.904)
ob_lamp.rotation_euler = (0.6503, 0.05522, 1.866)
ob_lamp.lock_rotations_4d = False
ob_lamp.empty_display_type = 'ARROWS'
ob_lamp.color = (0.0, 0.0, 0.0, 0.0)
ob_lamp.lineart.crease_threshold = 0.0
ob_camera.location = (1.259, -6.508, 4.146)
ob_camera.rotation_euler = (1.459, 4.796e-05, 0.5592)
ob_camera.lock_rotations_4d = False
ob_camera.empty_display_type = 'ARROWS'
ob_camera.color = (0.0, 0.0, 0.0, 0.0)
ob_camera.display_type = 'WIRE'
ob_camera.lineart.crease_threshold = 0.0
ob_stenka2.location = (8.93, -0.007427, 0.8263)
ob_stenka2.lineart.crease_threshold = 0.0
ob_stenka3.location = (0.008292, -9.045, 0.8263)
ob_stenka3.rotation_euler = (0.0, -0.0, 1.571)
ob_stenka3.lineart.crease_threshold = 0.0
ob_stenka4.location = (0.008292, 8.965, 0.8263)
ob_stenka4.rotation_euler = (0.0, -0.0, 1.571)
ob_stenka4.lineart.crease_threshold = 0.0

# ---- collection membership
col_collection_1.objects.link(ob_coll_metka)
col_collection_1.objects.link(ob_coll_ghost)
col_collection_1.objects.link(ob_stenka1)
col_collection_1.objects.link(ob_sphere)
col_collection_1.objects.link(ob_gorka)
col_collection_1.objects.link(ob_igrok)
col_collection_1.objects.link(ob_pol)
col_collection_1.objects.link(ob_lamp)
col_collection_1.objects.link(ob_camera)
col_collection_1.objects.link(ob_stenka2)
col_collection_1.objects.link(ob_stenka3)
col_collection_1.objects.link(ob_stenka4)

# ---- scene / render settings (as saved in the file)
scene.camera = ob_camera
scene.frame_start = 1; scene.frame_end = 250; scene.frame_set(1)
scene.render.engine = 'BLENDER_EEVEE_NEXT'
scene.render.resolution_percentage = 50
scene.render.dither_intensity = 0.0
scene.cycles.use_denoising = False
scene.cycles.samples = 10
scene.cycles.sampling_pattern = 'TABULATED_SOBOL'
scene.cycles.light_sampling_threshold = 0.0
scene.cycles.use_adaptive_sampling = False
scene.cycles.use_light_tree = False
scene.cycles.blur_glossy = 0.0
scene.cycles.pixel_filter_type = 'GAUSSIAN'
scene.cycles.sample_clamp_indirect = 0.0
scene.view_settings.view_transform = 'Standard'
bpy.context.view_layer.update()
